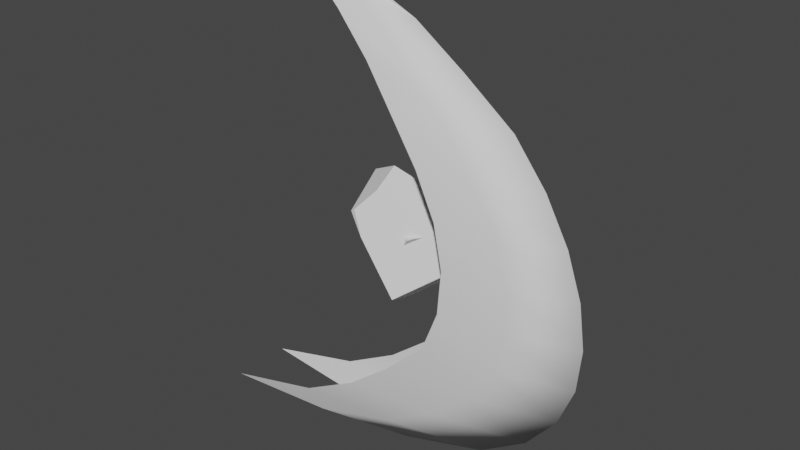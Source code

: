 # Source: GroundSlash.blend  (saved by Blender 4.3.34; exported with 4.5.12 LTS)
import bpy
from mathutils import Matrix  # noqa: F401  (used for matrix-valued properties, if any)

bpy.ops.wm.read_factory_settings(use_empty=True)
scene = bpy.context.scene
scene.name = 'Scene'

# ---- collections
col_collection = bpy.data.collections.new('Collection'); scene.collection.children.link(col_collection)

# ---- world
world_world = bpy.data.worlds.new('World'); scene.world = world_world
world_world.use_nodes = True; world_world.node_tree.nodes.clear()
_N = world_world.node_tree.nodes; _L = world_world.node_tree.links
n0 = _N.new('ShaderNodeOutputWorld'); n0.name = 'World Output'; n0.location = (300, 300)
n1 = _N.new('ShaderNodeBackground'); n1.name = 'Background'; n1.location = (10, 300)
n1.inputs[0].default_value = (0.05088, 0.05088, 0.05088, 1.0)
_L.new(n1.outputs[0], n0.inputs[0])
n0.is_active_output = True
world_world.color = (0.05088, 0.05088, 0.05088)
world_world.use_sun_shadow = False
world_world.sun_shadow_jitter_overblur = 0.0

# ---- meshes
me_beziercurve = bpy.data.meshes.new('BezierCurve')
me_beziercurve.from_pydata([(-1.024, -0.5928, 0.0), (-1.024, -0.5928, 0.0), (-0.8639, -0.3292, -0.07918), (-0.8639, -0.3292, 0.07918), (-0.7083, -0.1645, -0.1115), (-0.7083, -0.1645, 0.1115), (-0.5374, -0.02748, -0.1365), (-0.5374, -0.02748, 0.1365), (-0.3554, 0.08681, -0.1365), (-0.3554, 0.08681, 0.1365), (-0.1665, 0.1743, -0.1365), (-0.1665, 0.1743, 0.1365), (0.02525, 0.2125, -0.1365), (0.02525, 0.2125, 0.1365), (0.2156, 0.197, -0.1365), (0.2156, 0.197, 0.1365), (0.4003, 0.1261, -0.1365), (0.4003, 0.1261, 0.1365), (0.5753, -0.05696, -0.1365), (0.5753, -0.05696, 0.1365), (0.7363, -0.258, -0.1365), (0.7363, -0.258, 0.1365), (0.8793, -0.5118, -0.1365), (0.8793, -0.5118, 0.1365), (1.0, -0.9631, -0.1365), (1.0, -0.9631, 0.1365), (-0.9597, -0.2395, 0.0), (-0.8639, -0.0265, 0.0), (-0.7083, 0.1951, 0.0), (-0.5374, 0.4171, 0.0), (-0.3554, 0.5596, 0.0), (-0.1665, 0.6635, 0.0), (0.02525, 0.7303, 0.0), (0.2156, 0.7573, 0.0), (0.4003, 0.7403, 0.0), (0.5753, 0.6714, 0.0), (0.7363, 0.5394, 0.0), (0.8793, 0.3288, 0.0), (1.0, -0.05762, 0.0), (-0.9935, -0.3976, 0.0), (-0.8639, -0.1617, 0.06542), (-0.7083, -0.00145, 0.08901), (-0.5374, 0.1725, 0.08901), (-0.3554, 0.3001, 0.08901), (-0.1665, 0.4189, 0.08901), (0.02525, 0.4714, 0.08901), (0.2156, 0.4771, 0.08901), (0.4003, 0.4416, 0.08901), (0.5753, 0.3072, 0.08901), (0.7363, 0.1407, 0.08901), (0.8793, -0.0915, 0.08901), (1.0, -0.4782, 0.08901), (-0.9935, -0.3976, 0.0), (-0.8639, -0.1617, -0.06542), (-0.7083, -0.00145, -0.08901), (-0.5374, 0.1725, -0.08901), (-0.3554, 0.3001, -0.08901), (-0.1665, 0.4189, -0.08901), (0.02525, 0.4714, -0.08901), (0.2156, 0.4771, -0.08901), (0.4003, 0.4416, -0.08901), (0.5753, 0.3072, -0.08901), (0.7363, 0.1407, -0.08901), (0.8793, -0.0915, -0.08901), (1.0, -0.4782, -0.08901)], [], [(52, 53, 2, 0), (53, 54, 4, 2), (54, 55, 6, 4), (55, 56, 8, 6), (56, 57, 10, 8), (57, 58, 12, 10), (58, 59, 14, 12), (59, 60, 16, 14), (60, 61, 18, 16), (61, 62, 20, 18), (62, 63, 22, 20), (63, 64, 24, 22), (50, 51, 38, 37), (49, 50, 37, 36), (48, 49, 36, 35), (47, 48, 35, 34), (46, 47, 34, 33), (45, 46, 33, 32), (44, 45, 32, 31), (43, 44, 31, 30), (42, 43, 30, 29), (41, 42, 29, 28), (40, 41, 28, 27), (39, 40, 27, 26), (1, 3, 40, 39), (3, 5, 41, 40), (5, 7, 42, 41), (7, 9, 43, 42), (9, 11, 44, 43), (11, 13, 45, 44), (13, 15, 46, 45), (15, 17, 47, 46), (17, 19, 48, 47), (19, 21, 49, 48), (21, 23, 50, 49), (23, 25, 51, 50), (37, 38, 64, 63), (36, 37, 63, 62), (35, 36, 62, 61), (34, 35, 61, 60), (33, 34, 60, 59), (32, 33, 59, 58), (31, 32, 58, 57), (30, 31, 57, 56), (29, 30, 56, 55), (28, 29, 55, 54), (27, 28, 54, 53), (26, 27, 53, 52)])
me_beziercurve.polygons.foreach_set('use_smooth', [True] * 48)
_uv = me_beziercurve.uv_layers.new(name='UVMap')
_uv.uv.foreach_set('vector', [0.5, 1.49e-08, 0.5, 0.08333, 0.0, 0.08333, 0.0, 2.98e-08, 0.5, 0.08333, 0.5, 0.1667, 0.0, 0.1667, 0.0, 0.08333, 0.5, 0.1667, 0.5, 0.25, 0.0, 0.25, 0.0, 0.1667, 0.5, 0.25, 0.5, 0.3333, 0.0, 0.3333, 0.0, 0.25, 0.5, 0.3333, 0.5, 0.4167, 0.0, 0.4167, 0.0, 0.3333, 0.5, 0.4167, 0.5, 0.5, 0.0, 0.5, 0.0, 0.4167, 0.5, 0.5, 0.5, 0.5833, 0.0, 0.5833, 0.0, 0.5, 0.5, 0.5833, 0.5, 0.6667, 0.0, 0.6667, 0.0, 0.5833, 0.5, 0.6667, 0.5, 0.75, 0.0, 0.75, 0.0, 0.6667, 0.5, 0.75, 0.5, 0.8333, 0.0, 0.8333, 0.0, 0.75, 0.5, 0.8333, 0.5, 0.9167, 0.0, 0.9167, 0.0, 0.8333, 0.5, 0.9167, 0.5, 1.0, 0.0, 1.0, 0.0, 0.9167, 0.5, 0.9167, 0.5, 1.0, 1.0, 1.0, 1.0, 0.9167, 0.5, 0.8333, 0.5, 0.9167, 1.0, 0.9167, 1.0, 0.8333, 0.5, 0.75, 0.5, 0.8333, 1.0, 0.8333, 1.0, 0.75, 0.5, 0.6667, 0.5, 0.75, 1.0, 0.75, 1.0, 0.6667, 0.5, 0.5833, 0.5, 0.6667, 1.0, 0.6667, 1.0, 0.5833, 0.5, 0.5, 0.5, 0.5833, 1.0, 0.5833, 1.0, 0.5, 0.5, 0.4167, 0.5, 0.5, 1.0, 0.5, 1.0, 0.4167, 0.5, 0.3333, 0.5, 0.4167, 1.0, 0.4167, 1.0, 0.3333, 0.5, 0.25, 0.5, 0.3333, 1.0, 0.3333, 1.0, 0.25, 0.5, 0.1667, 0.5, 0.25, 1.0, 0.25, 1.0, 0.1667, 0.5, 0.08333, 0.5, 0.1667, 1.0, 0.1667, 1.0, 0.08333, 0.5, 0.0, 0.5, 0.08333, 1.0, 0.08333, 1.0, 0.0, 2.98e-08, 0.0, 2.98e-08, 0.08333, 0.5, 0.08333, 0.5, 0.0, 2.98e-08, 0.08333, 0.0, 0.1667, 0.5, 0.1667, 0.5, 0.08333, 0.0, 0.1667, 0.0, 0.25, 0.5, 0.25, 0.5, 0.1667, 0.0, 0.25, 0.0, 0.3333, 0.5, 0.3333, 0.5, 0.25, 0.0, 0.3333, 0.0, 0.4167, 0.5, 0.4167, 0.5, 0.3333, 0.0, 0.4167, 0.0, 0.5, 0.5, 0.5, 0.5, 0.4167, 0.0, 0.5, 0.0, 0.5833, 0.5, 0.5833, 0.5, 0.5, 0.0, 0.5833, 0.0, 0.6667, 0.5, 0.6667, 0.5, 0.5833, 0.0, 0.6667, 0.0, 0.75, 0.5, 0.75, 0.5, 0.6667, 0.0, 0.75, 0.0, 0.8333, 0.5, 0.8333, 0.5, 0.75, 0.0, 0.8333, 0.0, 0.9167, 0.5, 0.9167, 0.5, 0.8333, 0.0, 0.9167, 0.0, 1.0, 0.5, 1.0, 0.5, 0.9167, 1.0, 0.9167, 1.0, 1.0, 0.5, 1.0, 0.5, 0.9167, 1.0, 0.8333, 1.0, 0.9167, 0.5, 0.9167, 0.5, 0.8333, 1.0, 0.75, 1.0, 0.8333, 0.5, 0.8333, 0.5, 0.75, 1.0, 0.6667, 1.0, 0.75, 0.5, 0.75, 0.5, 0.6667, 1.0, 0.5833, 1.0, 0.6667, 0.5, 0.6667, 0.5, 0.5833, 1.0, 0.5, 1.0, 0.5833, 0.5, 0.5833, 0.5, 0.5, 1.0, 0.4167, 1.0, 0.5, 0.5, 0.5, 0.5, 0.4167, 1.0, 0.3333, 1.0, 0.4167, 0.5, 0.4167, 0.5, 0.3333, 1.0, 0.25, 1.0, 0.3333, 0.5, 0.3333, 0.5, 0.25, 1.0, 0.1667, 1.0, 0.25, 0.5, 0.25, 0.5, 0.1667, 1.0, 0.08333, 1.0, 0.1667, 0.5, 0.1667, 0.5, 0.08333, 1.0, 0.0, 1.0, 0.08333, 0.5, 0.08333, 0.5, 1.49e-08])
me_beziercurve.use_remesh_fix_poles = True
me_beziercurve.use_remesh_preserve_attributes = False
me_beziercurve.update()
me_cube_cell_006_cell_009_cell_008 = bpy.data.meshes.new('Cube_cell.006_cell.009_cell.008')
me_cube_cell_006_cell_009_cell_008.from_pydata([(0.1461, 0.154, 0.07682), (0.1491, 0.199, 0.02295), (0.2079, 0.1437, -0.007908), (0.2122, 0.0008396, -0.06526), (0.03177, 0.1708, -0.2022), (0.1842, 0.1851, -0.01736), (0.1271, 0.01697, -0.1574), (-0.1421, -0.2355, 0.155), (-0.1247, -0.2369, 0.1656), (-0.1203, -0.2355, 0.1088), (-0.0957, -0.2356, 0.05753), (0.02017, -0.1917, -0.1948), (0.02093, -0.1717, -0.2011), (-0.06773, -0.1729, 0.2391), (0.207, -0.004546, -0.06047), (0.002853, 0.07505, -0.2209), (0.02279, -0.1187, -0.2173), (-0.2038, -0.02129, 0.2347), (-0.0768, -0.08241, 0.284), (-0.07937, -0.05711, 0.2965), (-0.007194, 0.1724, -0.2226), (-0.1802, 0.03451, 0.1713), (-0.02867, 0.1841, -0.1804), (-0.1066, 0.2049, -0.02228), (-0.09896, 0.2225, -0.04248)], [], [(3, 11, 12), (6, 16, 15, 4), (3, 12, 16, 6), (20, 4, 15), (3, 6, 4), (2, 3, 4), (14, 3, 18, 13), (22, 4, 20), (24, 1, 4, 22), (1, 5, 4), (2, 4, 5), (2, 5, 1), (0, 2, 1), (2, 0, 19, 18, 3), (1, 24, 23, 0), (8, 7, 9, 10), (18, 19, 17, 7, 8, 13), (21, 9, 7, 17), (20, 15, 16, 12, 11, 10, 9, 21, 23, 24, 22), (13, 8, 10, 11, 3, 14), (17, 19, 0, 23, 21)])
_uv = me_cube_cell_006_cell_009_cell_008.uv_layers.new(name='UVMap')
_uv.uv.foreach_set('vector', [1.0, 0.009554, 0.423, 0.09272, 0.3997, 0.0, 1.0, 0.0, 1.0, 0.4468, 0.2093, 0.2093, 0.0, 0.0, 1.0, 0.0, 1.0, 0.6003, 0.4468, 0.4468, 0.0, 0.0, 0.875, 0.0, 1.0, 0.0, 1.0, 0.2093, 1.0, 1.0, 0.0, 0.0, 1.0, 0.0, 1.0, 0.0, 1.0, 1.0, 0.0, 0.0, 1.0, 0.9813, 1.0, 1.0, 0.1288, 0.1288, 0.526, 0.0801, 0.806, 0.0, 1.0, 0.0, 1.0, 0.125, 0.4217, 0.0, 1.0, 0.0, 1.0, 1.0, 0.806, 0.806, 0.0, 0.0, 1.0, 0.0, 1.0, 1.0, 1.0, 0.0, 1.0, 1.0, 0.0, 0.0, 1.0, 1.0, 0.0, 0.0, 1.0, 0.0, 1.0, 0.0, 1.0, 1.0, 0.0, 0.0, 1.0, 1.0, 0.0, 0.0, 0.8488, 0.0, 1.0, 0.1288, 1.0, 1.0, 1.0, 0.0, 1.0, 0.5783, 0.5934, 0.5934, 0.0, 0.0, 0.3641, 0.3641, 0.3781, 0.3159, 0.4429, 0.4096, 0.5151, 0.5151, 0.3361, 0.1521, 0.3074, 0.108, 1.0, 0.1074, 1.0, 0.4602, 0.8973, 0.454, 0.4395, 0.3099, 1.0, 0.4326, 1.0, 0.689, 0.4602, 0.4602, 0.1074, 0.1074, 0.7159, 0.4358, 0.6303, 0.3754, 0.4596, 0.2569, 0.4103, 0.2177, 0.3915, 0.2035, 0.3168, 0.0355, 0.311, 0.0, 0.5674, 0.0, 0.7354, 0.2538, 0.7523, 0.2823, 0.724, 0.4018, 0.8872, 0.1509, 1.0, 0.3641, 1.0, 0.5151, 1.0, 0.317, 0.6644, 0.1852, 0.6671, 0.1833, 0.7772, 0.4742, 0.8488, 0.8488, 0.0, 0.0, 0.5934, 0.0, 0.9968, 0.6127])
me_cube_cell_006_cell_009_cell_008.use_remesh_fix_poles = True
me_cube_cell_006_cell_009_cell_008.use_remesh_preserve_attributes = False
me_cube_cell_006_cell_009_cell_008.update()
me_cube_cell_004_cell_001 = bpy.data.meshes.new('Cube_cell.004_cell.001')
me_cube_cell_004_cell_001.from_pydata([(0.07132, 0.01708, 0.03017), (0.04611, 0.001522, 0.05165), (-0.05507, -0.07064, 0.05843), (-0.0226, -0.06463, -0.05823), (-0.05994, -0.0648, 0.05762), (-0.09684, -0.02043, 0.05118), (-0.1668, 0.06386, 0.03861), (0.005785, -0.05928, -0.1605), (0.04732, 0.08818, 0.04073), (0.09125, 0.0172, -0.06569), (0.07672, 0.003728, -0.08246), (0.06274, 0.08822, 0.03847)], [], [(3, 2, 4, 5, 6, 7), (8, 11, 9, 10, 7, 6), (4, 2, 1), (4, 1, 11, 8, 5), (0, 9, 11), (5, 8, 6), (10, 1, 3, 7), (10, 9, 0, 1), (11, 1, 0), (3, 1, 2)])
_uv = me_cube_cell_004_cell_001.uv_layers.new(name='UVMap')
_uv.uv.foreach_set('vector', [0.8805, 0.3509, 0.9662, 0.751, 0.9359, 0.7185, 0.7057, 0.4711, 0.2682, 0.0, 0.805, 0.0, 0.6333, 0.2626, 0.6625, 0.2687, 0.8373, 0.5495, 0.8326, 0.5947, 0.805, 0.805, 0.2682, 0.2682, 1.0, 0.1584, 0.8072, 0.0, 1.0, 0.0, 0.1584, 0.1584, 0.0, 0.0, 0.9052, 0.0, 1.0, 0.02063, 1.0, 0.2311, 1.0, 0.0, 1.0, 0.09127, 1.0, 0.8702, 0.9819, 0.9819, 0.9984, 0.9984, 0.8759, 0.7669, 1.0, 0.8749, 1.0, 1.0, 0.8974, 0.8974, 0.903, 0.8021, 0.875, 0.8687, 0.9087, 0.0, 1.0, 0.0, 1.0, 1.0, 1.0, 0.09475, 1.0, 1.0, 0.0, 0.0, 0.008269, 0.0, 0.0, 0.0, 0.1928, 0.0])
me_cube_cell_004_cell_001.use_remesh_fix_poles = True
me_cube_cell_004_cell_001.use_remesh_preserve_attributes = False
me_cube_cell_004_cell_001.update()

# ---- objects
ob_groundslashmesh01 = bpy.data.objects.new('GroundSlashMesh01', me_beziercurve)
ob_debrie01 = bpy.data.objects.new('Debrie01', me_cube_cell_006_cell_009_cell_008)
ob_debrie02 = bpy.data.objects.new('Debrie02', me_cube_cell_004_cell_001)

# ---- transforms, parenting, visibility, modifiers, constraints
ob_groundslashmesh01.location = (0.0, 0.0, 0.0)
ob_groundslashmesh01.rotation_euler = (3.336e-07, 1.571, -1.571)
ob_debrie01.location = (0.0, 0.0, 0.0)
ob_debrie02.location = (0.0, 0.0, 0.0)
ob_debrie02.rotation_euler = (0.0, -0.0, -2.164)
ob_debrie02.scale = (1.379, 1.379, 1.379)

# ---- collection membership
col_collection.objects.link(ob_groundslashmesh01)
col_collection.objects.link(ob_debrie01)
col_collection.objects.link(ob_debrie02)

# ---- scene / render settings (as saved in the file)
scene.frame_start = 1; scene.frame_end = 250; scene.frame_set(1)
scene.render.engine = 'BLENDER_EEVEE_NEXT'
scene.cycles.sampling_pattern = 'TABULATED_SOBOL'
scene.cycles.use_light_tree = False
scene.view_settings.view_transform = 'Filmic'
bpy.context.view_layer.update()

# ---- added for rendering (the .blend has no active camera and no usable light): camera, sun
cam_auto = bpy.data.cameras.new('AutoCamera')
cam_auto.lens = 50.0
cam_auto.sensor_width = 36.0
cam_auto.clip_end = 1000.0
ob_auto_camera = bpy.data.objects.new('AutoCamera', cam_auto)
scene.collection.objects.link(ob_auto_camera)
ob_auto_camera.location = (2.3951, -2.9935, 2.01048)
ob_auto_camera.rotation_euler = (1.09748, -7.21219e-08, 0.694738)
scene.camera = ob_auto_camera
light_auto_sun = bpy.data.lights.new('AutoSun', 'SUN')
light_auto_sun.energy = 3.0
light_auto_sun.angle = 0.0523599
ob_auto_sun = bpy.data.objects.new('AutoSun', light_auto_sun)
scene.collection.objects.link(ob_auto_sun)
ob_auto_sun.rotation_euler = (0.872665, 0.174533, 0.523599)
bpy.context.view_layer.update()
